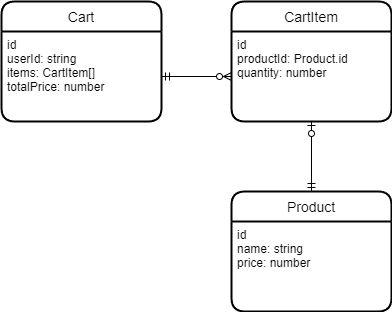

The diagram above was exported from draw.io. Its source (the exported page's mxGraphModel, read from the mxfile embedded in the PNG):
<mxGraphModel dx="790" dy="471" grid="1" gridSize="10" guides="1" tooltips="1" connect="1" arrows="1" fold="1" page="1" pageScale="1" pageWidth="850" pageHeight="1100" math="0" shadow="0">
  <root>
    <mxCell id="0" />
    <mxCell id="1" parent="0" />
    <mxCell id="2" value="Product" style="swimlane;childLayout=stackLayout;horizontal=1;startSize=30;horizontalStack=0;rounded=1;fontSize=14;fontStyle=0;strokeWidth=2;resizeParent=0;resizeLast=1;shadow=0;dashed=0;align=center;" vertex="1" parent="1">
      <mxGeometry x="600" y="380" width="160" height="120" as="geometry" />
    </mxCell>
    <mxCell id="3" value="id&#10;name: string&#10;price: number&#10;" style="align=left;strokeColor=none;fillColor=none;spacingLeft=4;fontSize=12;verticalAlign=top;resizable=0;rotatable=0;part=1;" vertex="1" parent="2">
      <mxGeometry y="30" width="160" height="90" as="geometry" />
    </mxCell>
    <mxCell id="4" value="Cart" style="swimlane;childLayout=stackLayout;horizontal=1;startSize=30;horizontalStack=0;rounded=1;fontSize=14;fontStyle=0;strokeWidth=2;resizeParent=0;resizeLast=1;shadow=0;dashed=0;align=center;" vertex="1" parent="1">
      <mxGeometry x="370" y="190" width="160" height="120" as="geometry" />
    </mxCell>
    <mxCell id="5" value="id&#10;userId: string&#10;items: CartItem[]&#10;totalPrice: number&#10;" style="align=left;strokeColor=none;fillColor=none;spacingLeft=4;fontSize=12;verticalAlign=top;resizable=0;rotatable=0;part=1;" vertex="1" parent="4">
      <mxGeometry y="30" width="160" height="90" as="geometry" />
    </mxCell>
    <mxCell id="6" value="CartItem" style="swimlane;childLayout=stackLayout;horizontal=1;startSize=30;horizontalStack=0;rounded=1;fontSize=14;fontStyle=0;strokeWidth=2;resizeParent=0;resizeLast=1;shadow=0;dashed=0;align=center;" vertex="1" parent="1">
      <mxGeometry x="600" y="190" width="160" height="120" as="geometry" />
    </mxCell>
    <mxCell id="7" value="id&#10;productId: Product.id&#10;quantity: number" style="align=left;strokeColor=none;fillColor=none;spacingLeft=4;fontSize=12;verticalAlign=top;resizable=0;rotatable=0;part=1;" vertex="1" parent="6">
      <mxGeometry y="30" width="160" height="90" as="geometry" />
    </mxCell>
    <mxCell id="8" style="edgeStyle=none;html=1;entryX=0;entryY=0.5;entryDx=0;entryDy=0;endArrow=ERzeroToMany;endFill=0;startArrow=ERmandOne;startFill=0;" edge="1" parent="1" source="5" target="7">
      <mxGeometry relative="1" as="geometry" />
    </mxCell>
    <mxCell id="9" style="edgeStyle=none;html=1;entryX=0.5;entryY=0;entryDx=0;entryDy=0;endArrow=ERmandOne;endFill=0;startArrow=ERzeroToOne;startFill=0;" edge="1" parent="1" source="7" target="2">
      <mxGeometry relative="1" as="geometry" />
    </mxCell>
  </root>
</mxGraphModel>